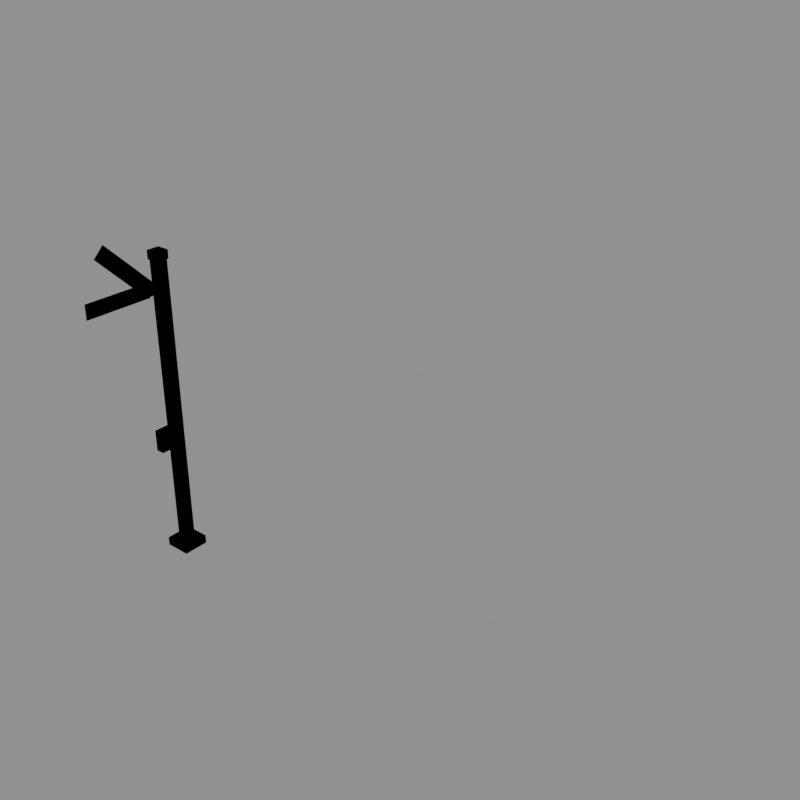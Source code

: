 # Source: signal_semaphore_entry.blend  (saved by Blender 5.2.44; exported with 4.5.12 LTS)
import bpy
from mathutils import Matrix  # noqa: F401  (used for matrix-valued properties, if any)

bpy.ops.wm.read_factory_settings(use_empty=True)
scene = bpy.context.scene
scene.name = 'model'

# ---- collections
col_red = bpy.data.collections.new('red'); scene.collection.children.link(col_red)
col_green = bpy.data.collections.new('green'); scene.collection.children.link(col_green)
col_reference = bpy.data.collections.new('reference'); scene.collection.children.link(col_reference)

# ---- materials (node trees are filled in below, after node groups)
mat_steel_light = bpy.data.materials.new('steel_light')
mat_steel_light.diffuse_color = (0.3424, 0.3931, 0.42, 1.0)
mat_concrete_dark = bpy.data.materials.new('concrete_dark')
mat_concrete_dark.diffuse_color = (0.1706, 0.1706, 0.1626, 1.0)
mat_black = bpy.data.materials.new('black')
mat_black.diffuse_color = (0.007194, 0.007194, 0.00854, 1.0)
mat_brick_red = bpy.data.materials.new('brick_red')
mat_brick_red.diffuse_color = (0.3424, 0.0331, 0.01961, 1.0)
mat_plaster_white = bpy.data.materials.new('plaster_white')
mat_plaster_white.diffuse_color = (0.7874, 0.7678, 0.6921, 1.0)
mat_signal_red = bpy.data.materials.new('signal_red')
mat_signal_red.diffuse_color = (0.6921, 0.01341, 0.01002, 1.0)
mat_lamp_yellow = bpy.data.materials.new('lamp_yellow')
mat_lamp_yellow.diffuse_color = (0.9551, 0.6921, 0.07324, 1.0)
mat_signal_green = bpy.data.materials.new('signal_green')
mat_signal_green.diffuse_color = (0.01961, 0.6038, 0.05088, 1.0)

# ---- material node trees
mat_steel_light.use_nodes = True; mat_steel_light.node_tree.nodes.clear()
_N = mat_steel_light.node_tree.nodes; _L = mat_steel_light.node_tree.links
n0 = _N.new('ShaderNodeBsdfPrincipled'); n0.name = 'Principled BSDF'; n0.location = (-200, 100)
n0.inputs[0].default_value = (0.3424, 0.3931, 0.42, 1.0)
n0.inputs[2].default_value = 1.0
n0.inputs[10].default_value = 0.005
n1 = _N.new('ShaderNodeOutputMaterial'); n1.name = 'Material Output'; n1.location = (200, 100)
_L.new(n0.outputs[0], n1.inputs[0])
n1.is_active_output = True
mat_concrete_dark.use_nodes = True; mat_concrete_dark.node_tree.nodes.clear()
_N = mat_concrete_dark.node_tree.nodes; _L = mat_concrete_dark.node_tree.links
n0 = _N.new('ShaderNodeBsdfPrincipled'); n0.name = 'Principled BSDF'; n0.location = (-200, 100)
n0.inputs[0].default_value = (0.1706, 0.1706, 0.1626, 1.0)
n0.inputs[2].default_value = 1.0
n0.inputs[10].default_value = 0.005
n1 = _N.new('ShaderNodeOutputMaterial'); n1.name = 'Material Output'; n1.location = (200, 100)
_L.new(n0.outputs[0], n1.inputs[0])
n1.is_active_output = True
mat_black.use_nodes = True; mat_black.node_tree.nodes.clear()
_N = mat_black.node_tree.nodes; _L = mat_black.node_tree.links
n0 = _N.new('ShaderNodeBsdfPrincipled'); n0.name = 'Principled BSDF'; n0.location = (-200, 100)
n0.inputs[0].default_value = (0.007194, 0.007194, 0.00854, 1.0)
n0.inputs[2].default_value = 1.0
n0.inputs[10].default_value = 0.005
n1 = _N.new('ShaderNodeOutputMaterial'); n1.name = 'Material Output'; n1.location = (200, 100)
_L.new(n0.outputs[0], n1.inputs[0])
n1.is_active_output = True
mat_brick_red.use_nodes = True; mat_brick_red.node_tree.nodes.clear()
_N = mat_brick_red.node_tree.nodes; _L = mat_brick_red.node_tree.links
n0 = _N.new('ShaderNodeBsdfPrincipled'); n0.name = 'Principled BSDF'; n0.location = (-200, 100)
n0.inputs[0].default_value = (0.3424, 0.0331, 0.01961, 1.0)
n0.inputs[2].default_value = 1.0
n0.inputs[10].default_value = 0.005
n1 = _N.new('ShaderNodeOutputMaterial'); n1.name = 'Material Output'; n1.location = (200, 100)
_L.new(n0.outputs[0], n1.inputs[0])
n1.is_active_output = True
mat_plaster_white.use_nodes = True; mat_plaster_white.node_tree.nodes.clear()
_N = mat_plaster_white.node_tree.nodes; _L = mat_plaster_white.node_tree.links
n0 = _N.new('ShaderNodeBsdfPrincipled'); n0.name = 'Principled BSDF'; n0.location = (-200, 100)
n0.inputs[0].default_value = (0.7874, 0.7678, 0.6921, 1.0)
n0.inputs[2].default_value = 1.0
n0.inputs[10].default_value = 0.005
n1 = _N.new('ShaderNodeOutputMaterial'); n1.name = 'Material Output'; n1.location = (200, 100)
_L.new(n0.outputs[0], n1.inputs[0])
n1.is_active_output = True
mat_signal_red.use_nodes = True; mat_signal_red.node_tree.nodes.clear()
_N = mat_signal_red.node_tree.nodes; _L = mat_signal_red.node_tree.links
n0 = _N.new('ShaderNodeBsdfPrincipled'); n0.name = 'Principled BSDF'; n0.location = (-200, 100)
n0.inputs[0].default_value = (0.6921, 0.01341, 0.01002, 1.0)
n0.inputs[2].default_value = 1.0
n0.inputs[10].default_value = 0.005
n1 = _N.new('ShaderNodeOutputMaterial'); n1.name = 'Material Output'; n1.location = (200, 100)
_L.new(n0.outputs[0], n1.inputs[0])
n1.is_active_output = True
mat_lamp_yellow.use_nodes = True; mat_lamp_yellow.node_tree.nodes.clear()
_N = mat_lamp_yellow.node_tree.nodes; _L = mat_lamp_yellow.node_tree.links
n0 = _N.new('ShaderNodeBsdfPrincipled'); n0.name = 'Principled BSDF'; n0.location = (-200, 100)
n0.inputs[0].default_value = (0.9551, 0.6921, 0.07324, 1.0)
n0.inputs[2].default_value = 1.0
n0.inputs[10].default_value = 0.005
n1 = _N.new('ShaderNodeOutputMaterial'); n1.name = 'Material Output'; n1.location = (200, 100)
_L.new(n0.outputs[0], n1.inputs[0])
n1.is_active_output = True
mat_signal_green.use_nodes = True; mat_signal_green.node_tree.nodes.clear()
_N = mat_signal_green.node_tree.nodes; _L = mat_signal_green.node_tree.links
n0 = _N.new('ShaderNodeBsdfPrincipled'); n0.name = 'Principled BSDF'; n0.location = (-200, 100)
n0.inputs[0].default_value = (0.01961, 0.6038, 0.05088, 1.0)
n0.inputs[2].default_value = 1.0
n0.inputs[10].default_value = 0.005
n1 = _N.new('ShaderNodeOutputMaterial'); n1.name = 'Material Output'; n1.location = (200, 100)
_L.new(n0.outputs[0], n1.inputs[0])
n1.is_active_output = True

# ---- meshes
me_signal_semaphore_entry_red = bpy.data.meshes.new('signal_semaphore_entry_red')
me_signal_semaphore_entry_red.from_pydata([(-0.25, -0.25, 0.0), (0.25, -0.25, 0.0), (0.25, 0.25, 0.0), (-0.25, 0.25, 0.0), (-0.25, -0.25, 14.0), (0.25, -0.25, 14.0), (0.25, 0.25, 14.0), (-0.25, 0.25, 14.0), (-0.6, -0.6, 0.0), (0.6, -0.6, 0.0), (0.6, 0.6, 0.0), (-0.6, 0.6, 0.0), (-0.6, -0.6, 0.4), (0.6, -0.6, 0.4), (0.6, 0.6, 0.4), (-0.6, 0.6, 0.4), (-0.3, -0.3, 14.0), (0.3, -0.3, 14.0), (0.3, 0.3, 14.0), (-0.3, 0.3, 14.0), (-0.3, -0.3, 14.4), (0.3, -0.3, 14.4), (0.3, 0.3, 14.4), (-0.3, 0.3, 14.4), (-0.45, -0.25, 12.25), (-0.45, -0.25, 12.95), (-0.45, -2.554, 12.95), (-0.45, -2.554, 12.25), (-0.45, -2.554, 12.25), (-0.45, -2.554, 12.95), (-0.45, -2.874, 12.95), (-0.45, -2.874, 12.25), (-0.45, -2.874, 12.25), (-0.45, -2.874, 12.95), (-0.45, -3.45, 12.95), (-0.45, -3.45, 12.25), (-0.45, 0.3, 12.3), (-0.45, -0.3, 12.3), (-0.45, -0.3, 12.9), (-0.45, 0.3, 12.9), (-0.7, -0.6, 5.0), (-0.3, -0.6, 5.0), (-0.3, 0.6, 5.0), (-0.7, 0.6, 5.0), (-0.7, -0.6, 6.0), (-0.3, -0.6, 6.0), (-0.3, 0.6, 6.0), (-0.7, 0.6, 6.0)], [], [(4, 5, 6, 7), (0, 1, 5, 4), (1, 2, 6, 5), (2, 3, 7, 6), (3, 0, 4, 7), (12, 13, 14, 15), (8, 9, 13, 12), (9, 10, 14, 13), (10, 11, 15, 14), (11, 8, 12, 15), (20, 21, 22, 23), (16, 17, 21, 20), (17, 18, 22, 21), (18, 19, 23, 22), (19, 16, 20, 23), (24, 25, 26, 27), (27, 26, 25, 24), (28, 29, 30, 31), (31, 30, 29, 28), (32, 33, 34, 35), (35, 34, 33, 32), (36, 37, 38, 39), (44, 45, 46, 47), (40, 41, 45, 44), (41, 42, 46, 45), (42, 43, 47, 46), (43, 40, 44, 47)])
me_signal_semaphore_entry_red.polygons.foreach_set('material_index', [0, 0, 0, 0, 0, 1, 1, 1, 1, 1, 2, 2, 2, 2, 2, 3, 3, 4, 4, 3, 3, 5, 6, 6, 6, 6, 6])
me_signal_semaphore_entry_red.materials.append(mat_steel_light)
me_signal_semaphore_entry_red.materials.append(mat_concrete_dark)
me_signal_semaphore_entry_red.materials.append(mat_black)
me_signal_semaphore_entry_red.materials.append(mat_brick_red)
me_signal_semaphore_entry_red.materials.append(mat_plaster_white)
me_signal_semaphore_entry_red.materials.append(mat_signal_red)
me_signal_semaphore_entry_red.materials.append(mat_lamp_yellow)
me_signal_semaphore_entry_red.update()
me_signal_semaphore_entry_green = bpy.data.meshes.new('signal_semaphore_entry_green')
me_signal_semaphore_entry_green.from_pydata([(-0.25, -0.25, 0.0), (0.25, -0.25, 0.0), (0.25, 0.25, 0.0), (-0.25, 0.25, 0.0), (-0.25, -0.25, 14.0), (0.25, -0.25, 14.0), (0.25, 0.25, 14.0), (-0.25, 0.25, 14.0), (-0.6, -0.6, 0.0), (0.6, -0.6, 0.0), (0.6, 0.6, 0.0), (-0.6, 0.6, 0.0), (-0.6, -0.6, 0.4), (0.6, -0.6, 0.4), (0.6, 0.6, 0.4), (-0.6, 0.6, 0.4), (-0.3, -0.3, 14.0), (0.3, -0.3, 14.0), (0.3, 0.3, 14.0), (-0.3, 0.3, 14.0), (-0.3, -0.3, 14.4), (0.3, -0.3, 14.4), (0.3, 0.3, 14.4), (-0.3, 0.3, 14.4), (-0.45, -0.4975, 12.35), (-0.45, -0.002513, 12.85), (-0.45, -1.632, 14.48), (-0.45, -2.127, 13.98), (-0.45, -2.127, 13.98), (-0.45, -1.632, 14.48), (-0.45, -1.858, 14.7), (-0.45, -2.353, 14.21), (-0.45, -2.353, 14.21), (-0.45, -1.858, 14.7), (-0.45, -2.265, 15.11), (-0.45, -2.76, 14.62), (-0.45, 0.3, 12.3), (-0.45, -0.3, 12.3), (-0.45, -0.3, 12.9), (-0.45, 0.3, 12.9), (-0.7, -0.6, 5.0), (-0.3, -0.6, 5.0), (-0.3, 0.6, 5.0), (-0.7, 0.6, 5.0), (-0.7, -0.6, 6.0), (-0.3, -0.6, 6.0), (-0.3, 0.6, 6.0), (-0.7, 0.6, 6.0)], [], [(4, 5, 6, 7), (0, 1, 5, 4), (1, 2, 6, 5), (2, 3, 7, 6), (3, 0, 4, 7), (12, 13, 14, 15), (8, 9, 13, 12), (9, 10, 14, 13), (10, 11, 15, 14), (11, 8, 12, 15), (20, 21, 22, 23), (16, 17, 21, 20), (17, 18, 22, 21), (18, 19, 23, 22), (19, 16, 20, 23), (24, 25, 26, 27), (27, 26, 25, 24), (28, 29, 30, 31), (31, 30, 29, 28), (32, 33, 34, 35), (35, 34, 33, 32), (36, 37, 38, 39), (44, 45, 46, 47), (40, 41, 45, 44), (41, 42, 46, 45), (42, 43, 47, 46), (43, 40, 44, 47)])
me_signal_semaphore_entry_green.polygons.foreach_set('material_index', [0, 0, 0, 0, 0, 1, 1, 1, 1, 1, 2, 2, 2, 2, 2, 3, 3, 4, 4, 3, 3, 5, 6, 6, 6, 6, 6])
me_signal_semaphore_entry_green.materials.append(mat_steel_light)
me_signal_semaphore_entry_green.materials.append(mat_concrete_dark)
me_signal_semaphore_entry_green.materials.append(mat_black)
me_signal_semaphore_entry_green.materials.append(mat_brick_red)
me_signal_semaphore_entry_green.materials.append(mat_plaster_white)
me_signal_semaphore_entry_green.materials.append(mat_signal_green)
me_signal_semaphore_entry_green.materials.append(mat_lamp_yellow)
me_signal_semaphore_entry_green.update()
me_footprint = bpy.data.meshes.new('footprint')
me_footprint.from_pydata([(0.0, 0.0, 0.0), (16.0, 0.0, 0.0), (16.0, 16.0, 0.0), (0.0, 16.0, 0.0)], [(0, 1), (1, 2), (2, 3), (3, 0)], [])
me_footprint.update()

# ---- objects
ob_signal_semaphore_entry_red = bpy.data.objects.new('signal_semaphore_entry_red', me_signal_semaphore_entry_red)
ob_signal_semaphore_entry_green = bpy.data.objects.new('signal_semaphore_entry_green', me_signal_semaphore_entry_green)
ob_footprint = bpy.data.objects.new('footprint', me_footprint)
ob_tile_0_0 = bpy.data.objects.new('tile_0_0', None)
ob_reference_image = bpy.data.objects.new('reference_image', None)

# ---- transforms, parenting, visibility, modifiers, constraints
ob_signal_semaphore_entry_red.location = (0.0, 0.0, 0.0)
ob_signal_semaphore_entry_green.location = (0.0, 0.0, 0.0)
ob_footprint.location = (0.0, 0.0, 0.0)
ob_tile_0_0.location = (0.0, 0.0, 0.0)
ob_reference_image.location = (60.0, -60.0, 20.0)
ob_reference_image.rotation_euler = (1.047, 0.0, 2.356)
ob_reference_image.empty_display_type = 'IMAGE'
ob_reference_image.empty_display_size = 40.0

# ---- collection membership
col_red.objects.link(ob_signal_semaphore_entry_red)
col_green.objects.link(ob_signal_semaphore_entry_green)
col_reference.objects.link(ob_footprint)
col_reference.objects.link(ob_tile_0_0)
col_reference.objects.link(ob_reference_image)

# ---- scene / render settings (as saved in the file)
scene.frame_start = 1; scene.frame_end = 250; scene.frame_set(1)
scene.render.engine = 'BLENDER_WORKBENCH'
scene.render.resolution_x = 512
scene.render.resolution_y = 512
scene.render.film_transparent = True
scene.render.bake_bias = 0.0
scene.render.bake_samples = 0
scene.render.compositor_device = 'GPU'
scene.eevee.use_volume_custom_range = False
scene.eevee.fast_gi_thickness_near = 0.1
scene.eevee.fast_gi_thickness_far = 0.0
scene.eevee.ray_tracing_options.screen_trace_thickness = 0.1
bpy.context.view_layer.update()

# ---- added for rendering (the .blend has no active camera and no usable light): camera, sun + grey world if the file has none
cam_auto = bpy.data.cameras.new('AutoCamera')
cam_auto.lens = 50.0
cam_auto.sensor_width = 36.0
cam_auto.clip_end = 1000.0
ob_auto_camera = bpy.data.objects.new('AutoCamera', cam_auto)
scene.collection.objects.link(ob_auto_camera)
ob_auto_camera.location = (35.1824, -26.7639, 29.581)
ob_auto_camera.rotation_euler = (1.09748, -7.21219e-08, 0.694738)
scene.camera = ob_auto_camera
light_auto_sun = bpy.data.lights.new('AutoSun', 'SUN')
light_auto_sun.energy = 3.0
light_auto_sun.angle = 0.0523599
ob_auto_sun = bpy.data.objects.new('AutoSun', light_auto_sun)
scene.collection.objects.link(ob_auto_sun)
ob_auto_sun.rotation_euler = (0.872665, 0.174533, 0.523599)
if scene.world is None:
    world_auto = bpy.data.worlds.new('AutoWorld')
    world_auto.color = (0.3, 0.3, 0.3)
    scene.world = world_auto
bpy.context.view_layer.update()

